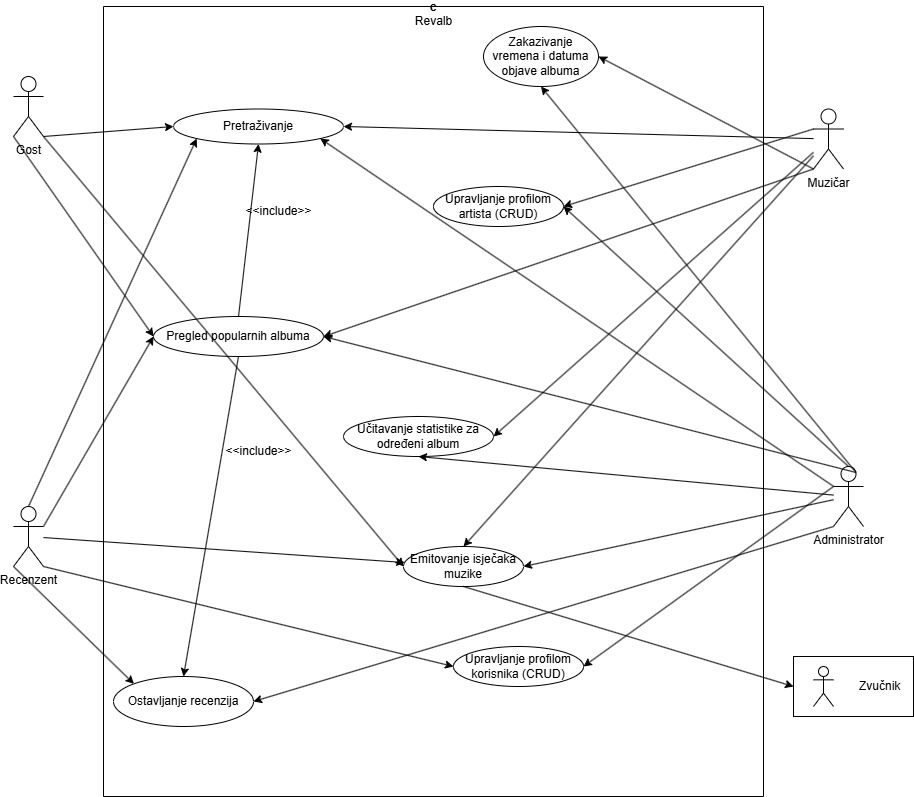

The diagram above was exported from draw.io. Its source (the exported page's mxGraphModel, read from the mxfile embedded in the PNG):
<mxGraphModel dx="1765" dy="668" grid="1" gridSize="10" guides="1" tooltips="1" connect="1" arrows="1" fold="1" page="1" pageScale="1" pageWidth="850" pageHeight="1100" math="0" shadow="0">
  <root>
    <mxCell id="0" />
    <mxCell id="1" parent="0" />
    <mxCell id="C1ARrpEUE3lptjof296g-66" value="c" style="swimlane;startSize=0;" parent="1" vertex="1">
      <mxGeometry x="110" y="70" width="660" height="790" as="geometry" />
    </mxCell>
    <mxCell id="C1ARrpEUE3lptjof296g-21" value="Upravljanje profilom artista (CRUD)" style="ellipse;whiteSpace=wrap;html=1;" parent="C1ARrpEUE3lptjof296g-66" vertex="1">
      <mxGeometry x="330" y="180" width="130" height="40" as="geometry" />
    </mxCell>
    <mxCell id="C1ARrpEUE3lptjof296g-53" value="Pretraživanje" style="ellipse;whiteSpace=wrap;html=1;" parent="C1ARrpEUE3lptjof296g-66" vertex="1">
      <mxGeometry x="70" y="102.5" width="170" height="35" as="geometry" />
    </mxCell>
    <mxCell id="C1ARrpEUE3lptjof296g-45" value="Pregled popularnih albuma" style="ellipse;whiteSpace=wrap;html=1;" parent="C1ARrpEUE3lptjof296g-66" vertex="1">
      <mxGeometry x="50" y="310" width="170" height="40" as="geometry" />
    </mxCell>
    <mxCell id="C1ARrpEUE3lptjof296g-63" value="Učitavanje statistike za određeni album" style="ellipse;whiteSpace=wrap;html=1;" parent="C1ARrpEUE3lptjof296g-66" vertex="1">
      <mxGeometry x="240" y="410" width="150" height="40" as="geometry" />
    </mxCell>
    <mxCell id="C1ARrpEUE3lptjof296g-29" value="Upravljanje profilom korisnika (CRUD)" style="ellipse;whiteSpace=wrap;html=1;" parent="C1ARrpEUE3lptjof296g-66" vertex="1">
      <mxGeometry x="350" y="640" width="130" height="40" as="geometry" />
    </mxCell>
    <mxCell id="C1ARrpEUE3lptjof296g-1" value="Ostavljanje recenzija" style="ellipse;whiteSpace=wrap;html=1;" parent="C1ARrpEUE3lptjof296g-66" vertex="1">
      <mxGeometry x="10" y="670" width="140" height="50" as="geometry" />
    </mxCell>
    <mxCell id="C1ARrpEUE3lptjof296g-101" value="Revalb" style="text;html=1;align=center;verticalAlign=middle;resizable=0;points=[];autosize=1;strokeColor=none;fillColor=none;" parent="C1ARrpEUE3lptjof296g-66" vertex="1">
      <mxGeometry x="300" width="60" height="30" as="geometry" />
    </mxCell>
    <mxCell id="0eW0R9XYlVAZIC6dQsg8-12" value="Zakazivanje vremena i datuma objave albuma" style="ellipse;whiteSpace=wrap;html=1;" parent="C1ARrpEUE3lptjof296g-66" vertex="1">
      <mxGeometry x="380" y="20" width="115" height="60" as="geometry" />
    </mxCell>
    <mxCell id="CFCZkoiKGE-e9OxW4wKf-4" value="Emitovanje isječaka muzike" style="ellipse;whiteSpace=wrap;html=1;" parent="C1ARrpEUE3lptjof296g-66" vertex="1">
      <mxGeometry x="300" y="540" width="120" height="40" as="geometry" />
    </mxCell>
    <mxCell id="8rIvrzTbExLf0FYcoaNw-3" value="" style="edgeStyle=none;orthogonalLoop=1;jettySize=auto;html=1;rounded=0;exitX=0.5;exitY=0;exitDx=0;exitDy=0;entryX=0.5;entryY=1;entryDx=0;entryDy=0;" edge="1" parent="C1ARrpEUE3lptjof296g-66" source="C1ARrpEUE3lptjof296g-45" target="C1ARrpEUE3lptjof296g-53">
      <mxGeometry width="80" relative="1" as="geometry">
        <mxPoint x="-80" y="200" as="sourcePoint" />
        <mxPoint y="200" as="targetPoint" />
        <Array as="points" />
      </mxGeometry>
    </mxCell>
    <mxCell id="8rIvrzTbExLf0FYcoaNw-5" value="" style="edgeStyle=none;orthogonalLoop=1;jettySize=auto;html=1;rounded=0;exitX=0.5;exitY=1;exitDx=0;exitDy=0;entryX=0.5;entryY=0;entryDx=0;entryDy=0;" edge="1" parent="C1ARrpEUE3lptjof296g-66" source="C1ARrpEUE3lptjof296g-45" target="C1ARrpEUE3lptjof296g-1">
      <mxGeometry width="80" relative="1" as="geometry">
        <mxPoint x="100" y="820" as="sourcePoint" />
        <mxPoint x="180" y="820" as="targetPoint" />
        <Array as="points" />
      </mxGeometry>
    </mxCell>
    <mxCell id="8rIvrzTbExLf0FYcoaNw-6" value="&amp;lt;&amp;lt;include&amp;gt;&amp;gt;" style="text;html=1;align=center;verticalAlign=middle;resizable=0;points=[];autosize=1;strokeColor=none;fillColor=none;" vertex="1" parent="C1ARrpEUE3lptjof296g-66">
      <mxGeometry x="110" y="430" width="90" height="30" as="geometry" />
    </mxCell>
    <mxCell id="8rIvrzTbExLf0FYcoaNw-7" value="&amp;lt;&amp;lt;include&amp;gt;&amp;gt;" style="text;html=1;align=center;verticalAlign=middle;resizable=0;points=[];autosize=1;strokeColor=none;fillColor=none;" vertex="1" parent="C1ARrpEUE3lptjof296g-66">
      <mxGeometry x="130" y="190" width="90" height="30" as="geometry" />
    </mxCell>
    <mxCell id="C1ARrpEUE3lptjof296g-68" value="Administrator" style="shape=umlActor;verticalLabelPosition=bottom;verticalAlign=top;html=1;outlineConnect=0;" parent="1" vertex="1">
      <mxGeometry x="840" y="530" width="30" height="60" as="geometry" />
    </mxCell>
    <mxCell id="C1ARrpEUE3lptjof296g-69" value="Gost" style="shape=umlActor;verticalLabelPosition=bottom;verticalAlign=top;html=1;outlineConnect=0;" parent="1" vertex="1">
      <mxGeometry x="20" y="140" width="30" height="60" as="geometry" />
    </mxCell>
    <mxCell id="C1ARrpEUE3lptjof296g-72" value="Recenzent" style="shape=umlActor;verticalLabelPosition=bottom;verticalAlign=top;html=1;outlineConnect=0;" parent="1" vertex="1">
      <mxGeometry x="20" y="570" width="30" height="60" as="geometry" />
    </mxCell>
    <mxCell id="C1ARrpEUE3lptjof296g-73" value="Muzičar" style="shape=umlActor;verticalLabelPosition=bottom;verticalAlign=top;html=1;outlineConnect=0;" parent="1" vertex="1">
      <mxGeometry x="820" y="172.5" width="30" height="60" as="geometry" />
    </mxCell>
    <mxCell id="C1ARrpEUE3lptjof296g-77" value="" style="edgeStyle=none;orthogonalLoop=1;jettySize=auto;html=1;rounded=0;exitX=1;exitY=1;exitDx=0;exitDy=0;exitPerimeter=0;entryX=0;entryY=0.5;entryDx=0;entryDy=0;" parent="1" source="C1ARrpEUE3lptjof296g-69" target="C1ARrpEUE3lptjof296g-53" edge="1">
      <mxGeometry width="80" relative="1" as="geometry">
        <mxPoint x="170" y="210" as="sourcePoint" />
        <mxPoint x="250" y="210" as="targetPoint" />
        <Array as="points" />
      </mxGeometry>
    </mxCell>
    <mxCell id="C1ARrpEUE3lptjof296g-78" value="" style="edgeStyle=none;orthogonalLoop=1;jettySize=auto;html=1;rounded=0;exitX=0;exitY=1;exitDx=0;exitDy=0;exitPerimeter=0;entryX=0;entryY=0.5;entryDx=0;entryDy=0;" parent="1" source="C1ARrpEUE3lptjof296g-69" target="C1ARrpEUE3lptjof296g-45" edge="1">
      <mxGeometry width="80" relative="1" as="geometry">
        <mxPoint x="170" y="490" as="sourcePoint" />
        <mxPoint x="150" y="490" as="targetPoint" />
        <Array as="points" />
      </mxGeometry>
    </mxCell>
    <mxCell id="C1ARrpEUE3lptjof296g-79" value="" style="edgeStyle=none;orthogonalLoop=1;jettySize=auto;html=1;rounded=0;exitX=1;exitY=1;exitDx=0;exitDy=0;exitPerimeter=0;entryX=0;entryY=0.5;entryDx=0;entryDy=0;" parent="1" source="C1ARrpEUE3lptjof296g-72" target="C1ARrpEUE3lptjof296g-29" edge="1">
      <mxGeometry width="80" relative="1" as="geometry">
        <mxPoint x="240" y="600" as="sourcePoint" />
        <mxPoint x="320" y="600" as="targetPoint" />
        <Array as="points" />
      </mxGeometry>
    </mxCell>
    <mxCell id="C1ARrpEUE3lptjof296g-81" value="" style="edgeStyle=none;orthogonalLoop=1;jettySize=auto;html=1;rounded=0;exitX=0;exitY=1;exitDx=0;exitDy=0;exitPerimeter=0;entryX=0;entryY=0;entryDx=0;entryDy=0;" parent="1" source="C1ARrpEUE3lptjof296g-72" target="C1ARrpEUE3lptjof296g-1" edge="1">
      <mxGeometry width="80" relative="1" as="geometry">
        <mxPoint x="270" y="660" as="sourcePoint" />
        <mxPoint x="350" y="660" as="targetPoint" />
        <Array as="points" />
      </mxGeometry>
    </mxCell>
    <mxCell id="C1ARrpEUE3lptjof296g-82" value="" style="edgeStyle=none;orthogonalLoop=1;jettySize=auto;html=1;rounded=0;exitX=1;exitY=0.3333333333333333;exitDx=0;exitDy=0;exitPerimeter=0;entryX=0;entryY=0.5;entryDx=0;entryDy=0;" parent="1" source="C1ARrpEUE3lptjof296g-72" target="C1ARrpEUE3lptjof296g-45" edge="1">
      <mxGeometry width="80" relative="1" as="geometry">
        <mxPoint x="250" y="440" as="sourcePoint" />
        <mxPoint x="330" y="440" as="targetPoint" />
        <Array as="points" />
      </mxGeometry>
    </mxCell>
    <mxCell id="C1ARrpEUE3lptjof296g-83" value="" style="edgeStyle=none;orthogonalLoop=1;jettySize=auto;html=1;rounded=0;exitX=0.5;exitY=0;exitDx=0;exitDy=0;exitPerimeter=0;entryX=0;entryY=1;entryDx=0;entryDy=0;" parent="1" source="C1ARrpEUE3lptjof296g-72" target="C1ARrpEUE3lptjof296g-53" edge="1">
      <mxGeometry width="80" relative="1" as="geometry">
        <mxPoint x="190" y="330" as="sourcePoint" />
        <mxPoint x="270" y="330" as="targetPoint" />
        <Array as="points" />
      </mxGeometry>
    </mxCell>
    <mxCell id="C1ARrpEUE3lptjof296g-86" value="" style="edgeStyle=none;orthogonalLoop=1;jettySize=auto;html=1;rounded=0;exitX=0;exitY=0.3333333333333333;exitDx=0;exitDy=0;exitPerimeter=0;entryX=1;entryY=0.5;entryDx=0;entryDy=0;" parent="1" source="C1ARrpEUE3lptjof296g-73" target="C1ARrpEUE3lptjof296g-21" edge="1">
      <mxGeometry width="80" relative="1" as="geometry">
        <mxPoint x="1300" y="210" as="sourcePoint" />
        <mxPoint x="1380" y="210" as="targetPoint" />
        <Array as="points" />
      </mxGeometry>
    </mxCell>
    <mxCell id="C1ARrpEUE3lptjof296g-87" value="" style="edgeStyle=none;orthogonalLoop=1;jettySize=auto;html=1;rounded=0;entryX=1;entryY=0.5;entryDx=0;entryDy=0;" parent="1" source="C1ARrpEUE3lptjof296g-73" target="C1ARrpEUE3lptjof296g-53" edge="1">
      <mxGeometry width="80" relative="1" as="geometry">
        <mxPoint x="1230" y="220" as="sourcePoint" />
        <mxPoint x="1310" y="220" as="targetPoint" />
        <Array as="points" />
      </mxGeometry>
    </mxCell>
    <mxCell id="C1ARrpEUE3lptjof296g-88" value="" style="edgeStyle=none;orthogonalLoop=1;jettySize=auto;html=1;rounded=0;exitX=0;exitY=1;exitDx=0;exitDy=0;exitPerimeter=0;entryX=1;entryY=0.5;entryDx=0;entryDy=0;" parent="1" source="C1ARrpEUE3lptjof296g-73" target="C1ARrpEUE3lptjof296g-45" edge="1">
      <mxGeometry width="80" relative="1" as="geometry">
        <mxPoint x="1280" y="180" as="sourcePoint" />
        <mxPoint x="1360" y="180" as="targetPoint" />
        <Array as="points" />
      </mxGeometry>
    </mxCell>
    <mxCell id="C1ARrpEUE3lptjof296g-90" value="" style="edgeStyle=none;orthogonalLoop=1;jettySize=auto;html=1;rounded=0;entryX=1;entryY=0.5;entryDx=0;entryDy=0;" parent="1" source="C1ARrpEUE3lptjof296g-73" target="C1ARrpEUE3lptjof296g-63" edge="1">
      <mxGeometry width="80" relative="1" as="geometry">
        <mxPoint x="1260" y="170" as="sourcePoint" />
        <mxPoint x="1340" y="170" as="targetPoint" />
        <Array as="points" />
      </mxGeometry>
    </mxCell>
    <mxCell id="C1ARrpEUE3lptjof296g-94" value="" style="edgeStyle=none;orthogonalLoop=1;jettySize=auto;html=1;rounded=0;exitX=0;exitY=1;exitDx=0;exitDy=0;exitPerimeter=0;entryX=1;entryY=0.5;entryDx=0;entryDy=0;" parent="1" source="C1ARrpEUE3lptjof296g-68" target="C1ARrpEUE3lptjof296g-1" edge="1">
      <mxGeometry width="80" relative="1" as="geometry">
        <mxPoint x="1200" y="600" as="sourcePoint" />
        <mxPoint x="1280" y="600" as="targetPoint" />
        <Array as="points" />
      </mxGeometry>
    </mxCell>
    <mxCell id="C1ARrpEUE3lptjof296g-95" value="" style="edgeStyle=none;orthogonalLoop=1;jettySize=auto;html=1;rounded=0;exitX=0.5;exitY=0;exitDx=0;exitDy=0;exitPerimeter=0;entryX=1;entryY=0.5;entryDx=0;entryDy=0;" parent="1" source="C1ARrpEUE3lptjof296g-68" target="C1ARrpEUE3lptjof296g-21" edge="1">
      <mxGeometry width="80" relative="1" as="geometry">
        <mxPoint x="1290" y="390" as="sourcePoint" />
        <mxPoint x="1370" y="390" as="targetPoint" />
        <Array as="points" />
      </mxGeometry>
    </mxCell>
    <mxCell id="C1ARrpEUE3lptjof296g-96" value="" style="edgeStyle=none;orthogonalLoop=1;jettySize=auto;html=1;rounded=0;exitX=0;exitY=0.3333333333333333;exitDx=0;exitDy=0;exitPerimeter=0;entryX=1;entryY=0.5;entryDx=0;entryDy=0;" parent="1" source="C1ARrpEUE3lptjof296g-68" target="C1ARrpEUE3lptjof296g-29" edge="1">
      <mxGeometry width="80" relative="1" as="geometry">
        <mxPoint x="1250" y="480" as="sourcePoint" />
        <mxPoint x="1330" y="480" as="targetPoint" />
        <Array as="points" />
      </mxGeometry>
    </mxCell>
    <mxCell id="C1ARrpEUE3lptjof296g-97" value="" style="edgeStyle=none;orthogonalLoop=1;jettySize=auto;html=1;rounded=0;exitX=0.75;exitY=0.1;exitDx=0;exitDy=0;exitPerimeter=0;entryX=1;entryY=0.5;entryDx=0;entryDy=0;" parent="1" source="C1ARrpEUE3lptjof296g-68" target="C1ARrpEUE3lptjof296g-45" edge="1">
      <mxGeometry width="80" relative="1" as="geometry">
        <mxPoint x="1290" y="360" as="sourcePoint" />
        <mxPoint x="1370" y="360" as="targetPoint" />
        <Array as="points" />
      </mxGeometry>
    </mxCell>
    <mxCell id="C1ARrpEUE3lptjof296g-98" value="" style="edgeStyle=none;orthogonalLoop=1;jettySize=auto;html=1;rounded=0;entryX=1;entryY=1;entryDx=0;entryDy=0;" parent="1" source="C1ARrpEUE3lptjof296g-68" target="C1ARrpEUE3lptjof296g-53" edge="1">
      <mxGeometry width="80" relative="1" as="geometry">
        <mxPoint x="1260" y="350" as="sourcePoint" />
        <mxPoint x="1340" y="350" as="targetPoint" />
        <Array as="points" />
      </mxGeometry>
    </mxCell>
    <mxCell id="C1ARrpEUE3lptjof296g-99" value="" style="edgeStyle=none;orthogonalLoop=1;jettySize=auto;html=1;rounded=0;entryX=0.5;entryY=1;entryDx=0;entryDy=0;" parent="1" target="C1ARrpEUE3lptjof296g-63" edge="1" source="C1ARrpEUE3lptjof296g-68">
      <mxGeometry width="80" relative="1" as="geometry">
        <mxPoint x="1240" y="470" as="sourcePoint" />
        <mxPoint x="1390" y="490" as="targetPoint" />
        <Array as="points" />
      </mxGeometry>
    </mxCell>
    <mxCell id="0eW0R9XYlVAZIC6dQsg8-13" value="" style="edgeStyle=none;orthogonalLoop=1;jettySize=auto;html=1;rounded=0;exitX=0;exitY=1;exitDx=0;exitDy=0;exitPerimeter=0;entryX=1;entryY=0.5;entryDx=0;entryDy=0;" parent="1" source="C1ARrpEUE3lptjof296g-73" target="0eW0R9XYlVAZIC6dQsg8-12" edge="1">
      <mxGeometry width="80" relative="1" as="geometry">
        <mxPoint x="1260" y="170" as="sourcePoint" />
        <mxPoint x="1340" y="170" as="targetPoint" />
        <Array as="points" />
      </mxGeometry>
    </mxCell>
    <mxCell id="0eW0R9XYlVAZIC6dQsg8-14" value="" style="edgeStyle=none;orthogonalLoop=1;jettySize=auto;html=1;rounded=0;exitX=0.75;exitY=0.1;exitDx=0;exitDy=0;exitPerimeter=0;entryX=0.5;entryY=1;entryDx=0;entryDy=0;" parent="1" source="C1ARrpEUE3lptjof296g-68" target="0eW0R9XYlVAZIC6dQsg8-12" edge="1">
      <mxGeometry width="80" relative="1" as="geometry">
        <mxPoint x="1250" y="330" as="sourcePoint" />
        <mxPoint x="1330" y="330" as="targetPoint" />
        <Array as="points" />
      </mxGeometry>
    </mxCell>
    <mxCell id="CFCZkoiKGE-e9OxW4wKf-2" value="&lt;span style=&quot;white-space: pre;&quot;&gt;&#09;&lt;/span&gt;&lt;span style=&quot;white-space: pre;&quot;&gt;&#09;&lt;/span&gt;Zvučnik" style="rounded=0;whiteSpace=wrap;html=1;" parent="1" vertex="1">
      <mxGeometry x="800" y="720" width="120" height="60" as="geometry" />
    </mxCell>
    <mxCell id="CFCZkoiKGE-e9OxW4wKf-7" value="" style="edgeStyle=none;orthogonalLoop=1;jettySize=auto;html=1;rounded=0;entryX=0;entryY=0.5;entryDx=0;entryDy=0;exitX=0.5;exitY=1;exitDx=0;exitDy=0;" parent="1" source="CFCZkoiKGE-e9OxW4wKf-4" target="CFCZkoiKGE-e9OxW4wKf-2" edge="1">
      <mxGeometry width="80" relative="1" as="geometry">
        <mxPoint x="660" y="650" as="sourcePoint" />
        <mxPoint x="820" y="800" as="targetPoint" />
        <Array as="points" />
      </mxGeometry>
    </mxCell>
    <mxCell id="CFCZkoiKGE-e9OxW4wKf-10" value="" style="edgeStyle=none;orthogonalLoop=1;jettySize=auto;html=1;rounded=0;entryX=1;entryY=0.5;entryDx=0;entryDy=0;" parent="1" source="C1ARrpEUE3lptjof296g-68" target="CFCZkoiKGE-e9OxW4wKf-4" edge="1">
      <mxGeometry width="80" relative="1" as="geometry">
        <mxPoint x="1300" y="620" as="sourcePoint" />
        <mxPoint x="1380" y="620" as="targetPoint" />
        <Array as="points" />
      </mxGeometry>
    </mxCell>
    <mxCell id="CFCZkoiKGE-e9OxW4wKf-12" value="" style="edgeStyle=none;orthogonalLoop=1;jettySize=auto;html=1;rounded=0;entryX=0.5;entryY=0;entryDx=0;entryDy=0;" parent="1" source="C1ARrpEUE3lptjof296g-73" target="CFCZkoiKGE-e9OxW4wKf-4" edge="1">
      <mxGeometry width="80" relative="1" as="geometry">
        <mxPoint x="1340" y="160" as="sourcePoint" />
        <mxPoint x="1420" y="160" as="targetPoint" />
        <Array as="points" />
      </mxGeometry>
    </mxCell>
    <mxCell id="CFCZkoiKGE-e9OxW4wKf-13" value="" style="edgeStyle=none;orthogonalLoop=1;jettySize=auto;html=1;rounded=0;" parent="1" target="CFCZkoiKGE-e9OxW4wKf-4" edge="1" source="C1ARrpEUE3lptjof296g-72">
      <mxGeometry width="80" relative="1" as="geometry">
        <mxPoint x="70" y="500" as="sourcePoint" />
        <mxPoint x="200" y="510" as="targetPoint" />
        <Array as="points" />
      </mxGeometry>
    </mxCell>
    <mxCell id="CFCZkoiKGE-e9OxW4wKf-3" value="" style="shape=umlActor;verticalLabelPosition=bottom;verticalAlign=top;html=1;outlineConnect=0;" parent="1" vertex="1">
      <mxGeometry x="820" y="730" width="20" height="40" as="geometry" />
    </mxCell>
    <mxCell id="8rIvrzTbExLf0FYcoaNw-23" value="" style="edgeStyle=none;orthogonalLoop=1;jettySize=auto;html=1;rounded=0;exitX=1;exitY=1;exitDx=0;exitDy=0;exitPerimeter=0;entryX=0;entryY=0.5;entryDx=0;entryDy=0;" edge="1" parent="1" source="C1ARrpEUE3lptjof296g-69" target="CFCZkoiKGE-e9OxW4wKf-4">
      <mxGeometry width="80" relative="1" as="geometry">
        <mxPoint x="20" y="340" as="sourcePoint" />
        <mxPoint x="100" y="340" as="targetPoint" />
        <Array as="points" />
      </mxGeometry>
    </mxCell>
  </root>
</mxGraphModel>